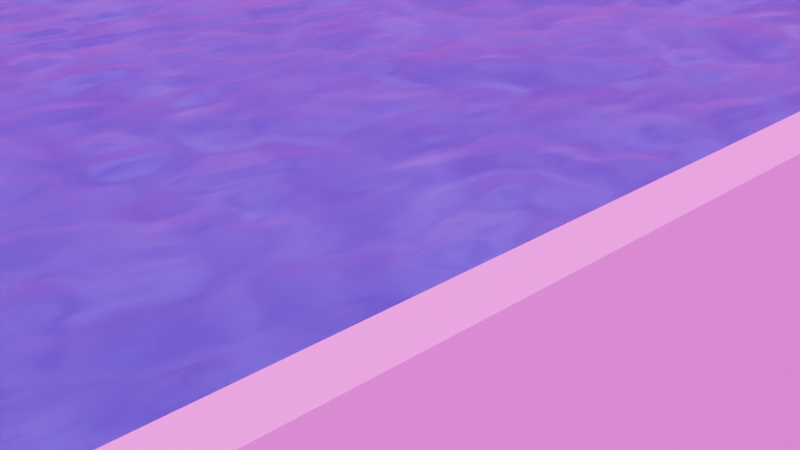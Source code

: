 # Source: 1.blend  (saved by Blender 4.0.36; exported with 4.5.12 LTS)
import bpy
from mathutils import Matrix  # noqa: F401  (used for matrix-valued properties, if any)

bpy.ops.wm.read_factory_settings(use_empty=True)
scene = bpy.context.scene
scene.name = 'Scene'

# ---- collections
col_collection = bpy.data.collections.new('Collection'); scene.collection.children.link(col_collection)

# ---- images (referenced by path relative to the original .blend; pixels are not part of the script)
import os
ASSET_DIR = os.environ.get("B2B_ASSET_DIR", "")  # directory of the original .blend (textures are referenced by path, not embedded)
HERE = os.path.dirname(os.path.abspath(__file__))  # packed textures are extracted next to this script under _unpacked/

def load_image(name, relpath, width, height, colorspace="sRGB"):
    """Load a texture the original file referenced (path relative to the .blend, or extracted next to this script)."""
    p = next((c for c in (os.path.join(HERE, relpath), os.path.join(ASSET_DIR, relpath)) if relpath and os.path.exists(c)), "")
    if p:
        img = bpy.data.images.load(p, check_existing=True)
        img.name = name
    else:  # same state as the original file: an image datablock whose file is absent (Cycles renders it pink)
        img = bpy.data.images.new(name, width, height)
        img.source = "FILE"
        img.filepath = "//" + (relpath or name)
    img.colorspace_settings.name = colorspace
    return img
img_material_608_s_diffuse_jpg = load_image('Material-608-S_Diffuse.jpg', 'Downloads/assetfile_5455_83c7253432514332/Material-608-S_Diffuse.jpg', 1024, 1024, 'sRGB')

# ---- materials (node trees are filled in below, after node groups)
mat_material = bpy.data.materials.new('Material')
mat_material.alpha_threshold = 0.0
mat_material.roughness = 0.5
mat_material.line_color = (0.0, 0.0, 0.0, 1.0)
mat_001 = bpy.data.materials.new('Материал.001')
mat_x = bpy.data.materials.new('Материал')

# ---- material node trees
mat_material.use_nodes = True; mat_material.node_tree.nodes.clear()
_N = mat_material.node_tree.nodes; _L = mat_material.node_tree.links
n0 = _N.new('ShaderNodeOutputMaterial'); n0.name = 'Material Output'; n0.location = (300, 300)
n1 = _N.new('ShaderNodeBsdfPrincipled'); n1.name = 'Principled BSDF'; n1.location = (10, 300)
n1.inputs[3].default_value = 1.45
_L.new(n1.outputs[0], n0.inputs[0])
n0.is_active_output = True
mat_001.use_nodes = True; mat_001.node_tree.nodes.clear()
_N = mat_001.node_tree.nodes; _L = mat_001.node_tree.links
n0 = _N.new('NodeFrame'); n0.name = 'Кадр.001'; n0.location = (-355, 321)
n0.label = 'Textures'
n0.width = 300
n1 = _N.new('NodeFrame'); n1.name = 'Кадр'; n1.location = (-804, 355)
n1.label = 'Mapping'
n1.width = 400
n2 = _N.new('ShaderNodeBsdfPrincipled'); n2.name = 'Принципиальный BSDF'; n2.location = (-8, 303)
n2.inputs[3].default_value = 1.45
n3 = _N.new('ShaderNodeTexImage'); n3.name = 'Изображение-текстура'; n3.location = (30, -40)
n3.label = 'Base Color'
n3.image = img_material_608_s_diffuse_jpg
n4 = _N.new('ShaderNodeMapping'); n4.name = 'Отображение'; n4.location = (230, -40)
n4.inputs[3].default_value = (5.0, 2.0, 5.0)
n5 = _N.new('ShaderNodeTexCoord'); n5.name = 'Текстурные координаты'; n5.location = (30, -40)
n6 = _N.new('ShaderNodeOutputMaterial'); n6.name = 'Вывод материала'; n6.location = (277, 249)
n3.parent = n0
n4.parent = n1
n5.parent = n1
_L.new(n2.outputs[0], n6.inputs[0])
_L.new(n3.outputs[0], n2.inputs[0])
_L.new(n4.outputs[0], n3.inputs[0])
_L.new(n5.outputs[2], n4.inputs[0])
n6.is_active_output = True
mat_x.use_nodes = True; mat_x.node_tree.nodes.clear()
_N = mat_x.node_tree.nodes; _L = mat_x.node_tree.links
n0 = _N.new('ShaderNodeBsdfPrincipled'); n0.name = 'Принципиальный BSDF'; n0.location = (10, 300)
n0.distribution = 'GGX'
n0.inputs[0].default_value = (0.1304, 0.8131, 1.0, 1.0)
n0.inputs[2].default_value = 0.0
n0.inputs[3].default_value = 1.45
n0.inputs[13].default_value = 1.333
n0.inputs[18].default_value = 1.0
n1 = _N.new('ShaderNodeOutputMaterial'); n1.name = 'Вывод материала'; n1.location = (300, 300)
_L.new(n0.outputs[0], n1.inputs[0])
n1.is_active_output = True

# ---- world
world_world = bpy.data.worlds.new('World'); scene.world = world_world
world_world.use_nodes = True; world_world.node_tree.nodes.clear()
_N = world_world.node_tree.nodes; _L = world_world.node_tree.links
n0 = _N.new('ShaderNodeOutputWorld'); n0.name = 'World Output'; n0.location = (300, 300)
n1 = _N.new('ShaderNodeBackground'); n1.name = 'Background'; n1.location = (10, 300)
n2 = _N.new('ShaderNodeTexEnvironment'); n2.name = 'Текстура окр. среды'; n2.location = (-280, 260)
_L.new(n1.outputs[0], n0.inputs[0])
_L.new(n2.outputs[0], n1.inputs[0])
n0.is_active_output = True
world_world.color = (0.05088, 0.05088, 0.05088)
world_world.use_sun_shadow = False
world_world.sun_shadow_jitter_overblur = 0.0

# ---- cameras
cam_camera = bpy.data.cameras.new('Camera')
cam_camera.clip_end = 100.0
cam_camera.ortho_scale = 7.314

# ---- lights
light_light = bpy.data.lights.new('Light', 'SUN')
light_light.transmission_factor = 0.0
light_light.angle = 0.1993
light_light.energy = 5.0
light_light.shadow_soft_size = 0.1
light_light.shadow_cascade_max_distance = 1000.0
light_light.cycles.is_caustics_light = True
light_light.use_nodes = True; light_light.node_tree.nodes.clear()
_N = light_light.node_tree.nodes; _L = light_light.node_tree.links
n0 = _N.new('ShaderNodeEmission'); n0.name = 'Излучение'; n0.location = (10, 300)
n1 = _N.new('ShaderNodeOutputLight'); n1.name = 'Вывод источника света'; n1.location = (300, 300)
n2 = _N.new('ShaderNodeBlackbody'); n2.name = 'Тепловое излучение'; n2.location = (-190, 260)
n2.inputs[0].default_value = 5400.0
_L.new(n0.outputs[0], n1.inputs[0])
_L.new(n2.outputs[0], n0.inputs[0])
n1.is_active_output = True

# ---- meshes
me_cube = bpy.data.meshes.new('Cube')
me_cube.from_pydata([], [], [])
_uv = me_cube.uv_layers.new(name='UVMap')
_uv.uv.foreach_set('vector', [])
me_cube.materials.append(mat_material)
me_cube.use_mirror_vertex_groups = False
me_cube.update()
me_001 = bpy.data.meshes.new('Куб.001')
me_001.from_pydata([(-4.565, -4.656, -3.319), (-4.565, -4.656, 6.087), (-4.565, 4.749, -3.319), (-4.565, 4.749, 6.087), (4.841, -4.656, -3.319), (4.841, -4.656, 6.087), (4.841, 4.749, -3.319), (4.841, 4.749, 6.087), (-4.265, -4.356, -3.019), (-4.265, -4.356, 6.087), (-4.265, 4.449, -3.019), (-4.265, 4.449, 6.087), (4.541, -4.356, -3.019), (4.541, -4.356, 6.087), (4.541, 4.449, -3.019), (4.541, 4.449, 6.087)], [], [(0, 1, 3, 2), (2, 3, 7, 6), (6, 7, 5, 4), (4, 5, 1, 0), (2, 6, 4, 0), (8, 10, 11, 9), (10, 14, 15, 11), (14, 12, 13, 15), (12, 8, 9, 13), (10, 8, 12, 14), (3, 1, 9, 11), (7, 3, 11, 15), (5, 7, 15, 13), (1, 5, 13, 9)])
_uv = me_001.uv_layers.new(name='UVКарта')
_uv.uv.foreach_set('vector', [0.02488, 0.1072, 0.02488, 0.9818, 0.9751, 0.9818, 0.9751, 0.1072, 0.02488, 0.1072, 0.02488, 0.9818, 0.9751, 0.9818, 0.9751, 0.1072, 0.9751, 0.1072, 0.9751, 0.9818, 0.02488, 0.9818, 0.02488, 0.1072, 0.9751, 0.1072, 0.9751, 0.9818, 0.02488, 0.9818, 0.02488, 0.1072, 0.02488, 0.8943, 0.9751, 0.8943, 0.9751, 0.01977, 0.02488, 0.01977, 0.02488, 0.1072, 0.9751, 0.1072, 0.9751, 0.9818, 0.02488, 0.9818, 0.02488, 0.1072, 0.9751, 0.1072, 0.9751, 0.9818, 0.02488, 0.9818, 0.9751, 0.1072, 0.02488, 0.1072, 0.02488, 0.9818, 0.9751, 0.9818, 0.9751, 0.1072, 0.02488, 0.1072, 0.02488, 0.9818, 0.9751, 0.9818, 0.02488, 0.8943, 0.02488, 0.01977, 0.9751, 0.01977, 0.9751, 0.8943, 0.9751, 0.9818, 0.02734, 0.9818, 0.05687, 0.8268, 0.9431, 0.8194, 1.007, 0.8391, -0.002185, 0.8292, 0.02488, 0.9818, 0.9751, 0.9818, 0.02488, 0.9818, 0.9751, 0.9818, 0.9456, 0.8243, 0.05687, 0.8095, 0.03965, 0.9818, 0.9751, 0.9818, 0.9456, 0.8342, 0.07164, 0.8268])
me_001.materials.append(mat_001)
me_001.update()
me_001_1 = bpy.data.meshes.new('Плоскость.001')
me_001_1.from_pydata([], [], [])
_uv = me_001_1.uv_layers.new(name='UVКарта')
_uv.uv.foreach_set('vector', [])
me_001_1.materials.append(mat_x)
me_001_1.update()

# ---- objects
ob_cube = bpy.data.objects.new('Cube', me_cube)
ob_light = bpy.data.objects.new('Light', light_light)
ob_camera = bpy.data.objects.new('Camera', cam_camera)
ob_001 = bpy.data.objects.new('Куб.001', me_001)
ob_x = bpy.data.objects.new('Плоскость', me_001_1)

# ---- transforms, parenting, visibility, modifiers, constraints
ob_cube.location = (0.0, 0.0, 0.0)
ob_cube.lock_rotations_4d = False
ob_cube.empty_display_type = 'ARROWS'
ob_cube.lineart.crease_threshold = 0.0
ob_light.location = (1.902, 0.2311, 7.734)
ob_light.rotation_euler = (0.2986, -0.06416, 1.831)
ob_light.lock_rotations_4d = False
ob_light.empty_display_type = 'ARROWS'
ob_light.color = (0.0, 0.0, 0.0, 0.0)
ob_light.lineart.crease_threshold = 0.0
ob_camera.location = (7.359, -6.926, 4.958)
ob_camera.rotation_euler = (1.109, 0.0, 0.8149)
ob_camera.lock_rotations_4d = False
ob_camera.empty_display_type = 'ARROWS'
ob_camera.color = (0.0, 0.0, 0.0, 0.0)
ob_camera.display_type = 'WIRE'
ob_camera.lineart.crease_threshold = 0.0
ob_001.location = (0.1627, 0.1526, 0.9834)
ob_001.scale = (1.0, 1.5, 0.3)
ob_001.cycles.is_caustics_receiver = True
ob_x.location = (0.3286, 0.2009, 2.718)
ob_x.scale = (0.178, 0.269, 0.5)
ob_x.cycles.is_caustics_caster = True
_m = ob_x.modifiers.new('Океан', 'OCEAN')
_m.resolution = 11
_m.viewport_resolution = 11
_m.wave_scale = 0.1
_m.depth = 1.0
_m.spectrum = 'TEXEL_MARSEN_ARSLOE'
_m.filepath = '//../../var/folders/sp/s9ww15td1q96vlc3mgph8vqw0000gn/T/blender_inpYMx/cache_ocean'

# ---- collection membership
col_collection.objects.link(ob_cube)
col_collection.objects.link(ob_light)
col_collection.objects.link(ob_camera)
col_collection.objects.link(ob_001)
col_collection.objects.link(ob_x)

# ---- scene / render settings (as saved in the file)
scene.camera = ob_camera
scene.frame_start = 1; scene.frame_end = 250; scene.frame_set(224)
scene.render.engine = 'CYCLES'
scene.cycles.sampling_pattern = 'TABULATED_SOBOL'
bpy.context.view_layer.update()
